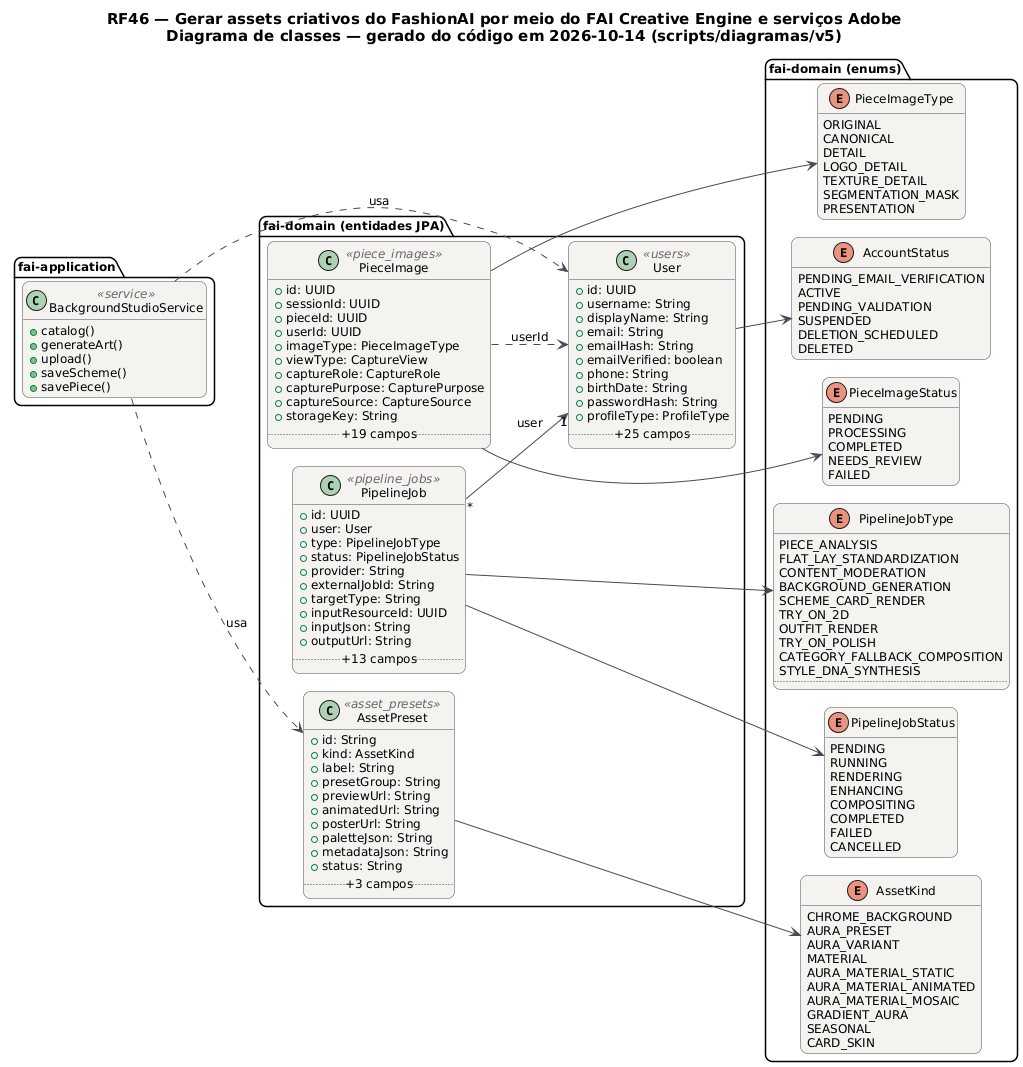

The diagram above was rendered by PlantUML. Its source (embedded in the PNG):
@startuml RF46_Classes
!pragma layout smetana
skinparam backgroundColor #FFFFFF
skinparam shadowing false
skinparam defaultFontName "DejaVu Sans"
skinparam defaultFontSize 12
skinparam titleFontSize 15
skinparam roundcorner 14
skinparam ArrowColor #52606D
skinparam note {
  BackgroundColor #FFFDEB
  BorderColor #D8CE78
  FontColor #554F24
}
skinparam class {
  BackgroundColor #F4F2EF
  BorderColor #4A4852
  ArrowColor #4A4852
  StereotypeFontColor #6B6470
}
hide empty members
left to right direction
title RF46 — Gerar assets criativos do FashionAI por meio do FAI Creative Engine e serviços Adobe\nDiagrama de classes — gerado do código em 2026-10-14 (scripts/diagramas/v5)

package "fai-domain (entidades JPA)" {
  class AssetPreset <<asset_presets>> {
    +id: String
    +kind: AssetKind
    +label: String
    +presetGroup: String
    +previewUrl: String
    +animatedUrl: String
    +posterUrl: String
    +paletteJson: String
    +metadataJson: String
    +status: String
    .. +3 campos ..
  }
  class PieceImage <<piece_images>> {
    +id: UUID
    +sessionId: UUID
    +pieceId: UUID
    +userId: UUID
    +imageType: PieceImageType
    +viewType: CaptureView
    +captureRole: CaptureRole
    +capturePurpose: CapturePurpose
    +captureSource: CaptureSource
    +storageKey: String
    .. +19 campos ..
  }
  class PipelineJob <<pipeline_jobs>> {
    +id: UUID
    +user: User
    +type: PipelineJobType
    +status: PipelineJobStatus
    +provider: String
    +externalJobId: String
    +targetType: String
    +inputResourceId: UUID
    +inputJson: String
    +outputUrl: String
    .. +13 campos ..
  }
  class User <<users>> {
    +id: UUID
    +username: String
    +displayName: String
    +email: String
    +emailHash: String
    +emailVerified: boolean
    +phone: String
    +birthDate: String
    +passwordHash: String
    +profileType: ProfileType
    .. +25 campos ..
  }
}
package "fai-domain (enums)" {
  enum PieceImageStatus {
    PENDING
    PROCESSING
    COMPLETED
    NEEDS_REVIEW
    FAILED
  }
  enum PipelineJobStatus {
    PENDING
    RUNNING
    RENDERING
    ENHANCING
    COMPOSITING
    COMPLETED
    FAILED
    CANCELLED
  }
  enum AccountStatus {
    PENDING_EMAIL_VERIFICATION
    ACTIVE
    PENDING_VALIDATION
    SUSPENDED
    DELETION_SCHEDULED
    DELETED
  }
  enum AssetKind {
    CHROME_BACKGROUND
    AURA_PRESET
    AURA_VARIANT
    MATERIAL
    AURA_MATERIAL_STATIC
    AURA_MATERIAL_ANIMATED
    AURA_MATERIAL_MOSAIC
    GRADIENT_AURA
    SEASONAL
    CARD_SKIN
  }
  enum PieceImageType {
    ORIGINAL
    CANONICAL
    DETAIL
    LOGO_DETAIL
    TEXTURE_DETAIL
    SEGMENTATION_MASK
    PRESENTATION
  }
  enum PipelineJobType {
    PIECE_ANALYSIS
    FLAT_LAY_STANDARDIZATION
    CONTENT_MODERATION
    BACKGROUND_GENERATION
    SCHEME_CARD_RENDER
    TRY_ON_2D
    OUTFIT_RENDER
    TRY_ON_POLISH
    CATEGORY_FALLBACK_COMPOSITION
    STYLE_DNA_SYNTHESIS
    ..
  }
}
package "fai-application" {
  class BackgroundStudioService <<service>> {
    +catalog()
    +generateArt()
    +upload()
    +saveScheme()
    +savePiece()
  }
}
BackgroundStudioService ..> AssetPreset : usa
BackgroundStudioService ..> User : usa
AssetPreset --> AssetKind
PieceImage --> PieceImageStatus
PieceImage --> PieceImageType
PieceImage ..> User : userId
PipelineJob "*" --> "1" User : user
PipelineJob --> PipelineJobStatus
PipelineJob --> PipelineJobType
User --> AccountStatus
@enduml